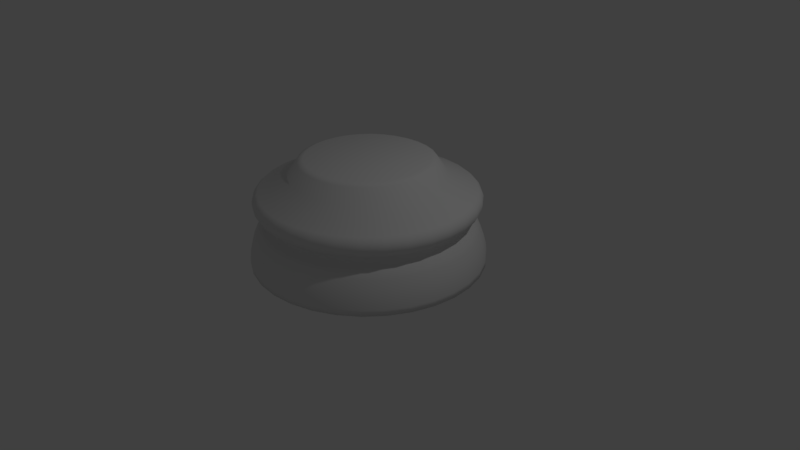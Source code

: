 # Source: chess_piece_base.blend  (saved by Blender 2.79.0; exported with 4.5.12 LTS)
import bpy
from mathutils import Matrix  # noqa: F401  (used for matrix-valued properties, if any)

bpy.ops.wm.read_factory_settings(use_empty=True)
scene = bpy.context.scene
scene.name = 'Scene'

# ---- collections
col_collection_1 = bpy.data.collections.new('Collection 1'); scene.collection.children.link(col_collection_1)

# ---- world
world_world = bpy.data.worlds.new('World'); scene.world = world_world
world_world.color = (0.05088, 0.05088, 0.05088)
world_world.use_sun_shadow = False
world_world.sun_shadow_jitter_overblur = 0.0
world_world.cycles.sampling_method = 'MANUAL'

# ---- cameras
cam_camera = bpy.data.cameras.new('Camera')
cam_camera.clip_end = 100.0
cam_camera.lens = 35.0
cam_camera.sensor_width = 32.0
cam_camera.sensor_height = 18.0
cam_camera.ortho_scale = 7.314
cam_camera.dof.focus_distance = 0.0
cam_camera.dof.aperture_fstop = 128.0

# ---- lights
light_lamp = bpy.data.lights.new('Lamp', 'POINT')
light_lamp.transmission_factor = 0.0
light_lamp.cutoff_distance = 30.0
light_lamp.energy = 100.0
light_lamp.shadow_buffer_clip_start = 1.001
light_lamp.shadow_soft_size = 0.1
light_lamp.shadow_maximum_resolution = 0.006
light_lamp.use_absolute_resolution = True

# ---- meshes
me_cylinder = bpy.data.meshes.new('Cylinder')
me_cylinder.from_pydata([(0.0, 1.5, -1.0), (0.2926, 1.471, -1.0), (0.574, 1.386, -1.0), (0.8334, 1.247, -1.0), (0.9891, 2.46e-07, 0.1283), (1.061, 1.061, -1.0), (1.247, 0.8334, -1.0), (1.386, 0.574, -1.0), (1.471, 0.2926, -1.0), (0.9701, 0.193, 0.1283), (1.5, 1.132e-07, -1.0), (1.471, -0.2926, -1.0), (1.386, -0.574, -1.0), (1.247, -0.8334, -1.0), (0.9138, 0.3785, 0.1283), (1.061, -1.061, -1.0), (0.8334, -1.247, -1.0), (0.574, -1.386, -1.0), (0.2926, -1.471, -1.0), (0.8224, 0.5495, 0.1283), (-4.888e-07, -1.5, -1.0), (-0.2926, -1.471, -1.0), (-0.574, -1.386, -1.0), (-0.8334, -1.247, -1.0), (0.6994, 0.6994, 0.1283), (-1.061, -1.061, -1.0), (-1.247, -0.8334, -1.0), (-1.386, -0.574, -1.0), (-1.471, -0.2926, -1.0), (0.5495, 0.8224, 0.1283), (-1.5, 1.448e-06, -1.0), (-1.471, 0.2926, -1.0), (-1.386, 0.574, -1.0), (-1.247, 0.8334, -1.0), (0.3785, 0.9138, 0.1283), (-1.061, 1.061, -1.0), (-0.8334, 1.247, -1.0), (-0.574, 1.386, -1.0), (-0.2926, 1.471, -1.0), (0.193, 0.9701, 0.1283), (8.413e-08, 0.7863, 0.3472), (0.1534, 0.7712, 0.3472), (0.3009, 0.7265, 0.3472), (0.4369, 0.6538, 0.3472), (0.556, 0.556, 0.3472), (0.6538, 0.4369, 0.3472), (0.7265, 0.3009, 0.3472), (0.7712, 0.1534, 0.3472), (0.7863, 2.954e-07, 0.3472), (0.7712, -0.1534, 0.3472), (0.7265, -0.3009, 0.3472), (0.6538, -0.4369, 0.3472), (0.556, -0.556, 0.3472), (0.4369, -0.6538, 0.3472), (0.3009, -0.7265, 0.3472), (0.1534, -0.7712, 0.3472), (-1.721e-07, -0.7863, 0.3472), (-0.1534, -0.7712, 0.3472), (-0.3009, -0.7265, 0.3472), (-0.4369, -0.6538, 0.3472), (-0.556, -0.556, 0.3472), (-0.6538, -0.4369, 0.3472), (-0.7265, -0.3009, 0.3472), (-0.7712, -0.1534, 0.3472), (-0.7863, 9.953e-07, 0.3472), (-0.7712, 0.1534, 0.3472), (-0.7265, 0.3009, 0.3472), (-0.6538, 0.4369, 0.3472), (-0.556, 0.556, 0.3472), (-0.4369, 0.6538, 0.3472), (-0.3009, 0.7265, 0.3472), (-0.1534, 0.7712, 0.3472), (0.9701, -0.193, 0.1283), (0.9138, -0.3785, 0.1283), (0.8224, -0.5495, 0.1283), (0.6994, -0.6994, 0.1283), (0.5495, -0.8224, 0.1283), (0.3785, -0.9138, 0.1283), (0.193, -0.9701, 0.1283), (-2.62e-07, -0.9891, 0.1283), (-0.193, -0.9701, 0.1283), (-0.3785, -0.9138, 0.1283), (-0.5495, -0.8224, 0.1283), (-0.6994, -0.6994, 0.1283), (-0.8224, -0.5495, 0.1283), (-0.9138, -0.3785, 0.1283), (-0.9701, -0.193, 0.1283), (-0.9891, 1.126e-06, 0.1283), (-0.9701, 0.193, 0.1283), (-0.9138, 0.3785, 0.1283), (-0.8224, 0.5495, 0.1283), (-0.6994, 0.6994, 0.1283), (-0.5495, 0.8224, 0.1283), (-0.3785, 0.9138, 0.1283), (-0.193, 0.9701, 0.1283), (6.025e-08, 0.9891, 0.1283), (-2.067e-07, -0.8637, 0.3143), (0.1685, -0.8471, 0.3143), (0.3305, -0.7979, 0.3143), (0.4798, -0.7181, 0.3143), (0.6107, -0.6107, 0.3143), (0.7181, -0.4798, 0.3143), (0.7979, -0.3305, 0.3143), (0.8471, -0.1685, 0.3143), (0.8637, 2.759e-07, 0.3143), (0.8471, 0.1685, 0.3143), (0.7979, 0.3305, 0.3143), (0.7181, 0.4798, 0.3143), (0.6107, 0.6107, 0.3143), (0.4798, 0.7181, 0.3143), (0.3305, 0.7979, 0.3143), (7.476e-08, 0.8637, 0.3143), (0.1685, 0.8471, 0.3143), (-0.1685, -0.8471, 0.3143), (-0.3305, -0.7979, 0.3143), (-0.4798, -0.7181, 0.3143), (-0.6107, -0.6107, 0.3143), (-0.7181, -0.4798, 0.3143), (-0.7979, -0.3305, 0.3143), (-0.8471, -0.1685, 0.3143), (-0.8637, 1.045e-06, 0.3143), (-0.8471, 0.1685, 0.3143), (-0.7979, 0.3305, 0.3143), (-0.7181, 0.4798, 0.3143), (-0.6107, 0.6107, 0.3143), (-0.4798, 0.7181, 0.3143), (-0.3305, 0.7979, 0.3143), (-0.1685, 0.8471, 0.3143), (1.35, 1.526e-07, -0.4868), (1.5, 1.132e-07, -0.9244), (1.407, 1.376e-07, -0.5793), (1.456, 1.249e-07, -0.695), (1.489, 1.163e-07, -0.8162), (1.324, 0.2633, -0.4868), (1.471, 0.2926, -0.9244), (1.38, 0.2745, -0.5793), (1.428, 0.2841, -0.695), (1.46, 0.2904, -0.8162), (1.247, 0.5165, -0.4868), (1.386, 0.574, -0.9244), (1.3, 0.5385, -0.5793), (1.345, 0.5572, -0.695), (1.375, 0.5696, -0.8162), (1.122, 0.7499, -0.4868), (1.247, 0.8334, -0.9244), (1.17, 0.7818, -0.5793), (1.211, 0.8089, -0.695), (1.238, 0.827, -0.8162), (0.9544, 0.9544, -0.4868), (1.061, 1.061, -0.9244), (0.9951, 0.9951, -0.5793), (1.03, 1.03, -0.695), (1.053, 1.053, -0.8162), (0.7499, 1.122, -0.4868), (0.8334, 1.247, -0.9244), (0.7818, 1.17, -0.5793), (0.8089, 1.211, -0.695), (0.827, 1.238, -0.8162), (0.5165, 1.247, -0.4868), (0.574, 1.386, -0.9244), (0.5385, 1.3, -0.5793), (0.5572, 1.345, -0.695), (0.5696, 1.375, -0.8162), (0.2633, 1.324, -0.4868), (0.2926, 1.471, -0.9244), (0.2745, 1.38, -0.5793), (0.2841, 1.428, -0.695), (0.2904, 1.46, -0.8162), (1.324, -0.2633, -0.4868), (1.471, -0.2926, -0.9244), (1.38, -0.2745, -0.5793), (1.428, -0.2841, -0.695), (1.46, -0.2904, -0.8162), (1.247, -0.5165, -0.4868), (1.386, -0.574, -0.9244), (1.3, -0.5385, -0.5793), (1.345, -0.5572, -0.695), (1.375, -0.5696, -0.8162), (1.122, -0.7499, -0.4868), (1.247, -0.8334, -0.9244), (1.17, -0.7818, -0.5793), (1.211, -0.8089, -0.695), (1.238, -0.827, -0.8162), (0.9544, -0.9544, -0.4868), (1.061, -1.061, -0.9244), (0.9951, -0.9951, -0.5793), (1.03, -1.03, -0.695), (1.053, -1.053, -0.8162), (0.7499, -1.122, -0.4868), (0.8334, -1.247, -0.9244), (0.7818, -1.17, -0.5793), (0.8089, -1.211, -0.695), (0.827, -1.238, -0.8162), (0.5165, -1.247, -0.4868), (0.574, -1.386, -0.9244), (0.5385, -1.3, -0.5793), (0.5572, -1.345, -0.695), (0.5696, -1.375, -0.8162), (0.2633, -1.324, -0.4868), (0.2926, -1.471, -0.9244), (0.2745, -1.38, -0.5793), (0.2841, -1.428, -0.695), (0.2904, -1.46, -0.8162), (-4.221e-07, -1.35, -0.4868), (-4.888e-07, -1.5, -0.9244), (-4.476e-07, -1.407, -0.5793), (-4.694e-07, -1.456, -0.695), (-4.837e-07, -1.489, -0.8162), (-0.2633, -1.324, -0.4868), (-0.2926, -1.471, -0.9244), (-0.2745, -1.38, -0.5793), (-0.2841, -1.428, -0.695), (-0.2904, -1.46, -0.8162), (-0.5165, -1.247, -0.4868), (-0.574, -1.386, -0.9244), (-0.5385, -1.3, -0.5793), (-0.5572, -1.345, -0.695), (-0.5696, -1.375, -0.8162), (-0.7499, -1.122, -0.4868), (-0.8334, -1.247, -0.9244), (-0.7818, -1.17, -0.5793), (-0.8089, -1.211, -0.695), (-0.827, -1.238, -0.8162), (-0.9544, -0.9544, -0.4868), (-1.061, -1.061, -0.9244), (-0.9951, -0.9951, -0.5793), (-1.03, -1.03, -0.695), (-1.053, -1.053, -0.8162), (-1.122, -0.7499, -0.4868), (-1.247, -0.8334, -0.9244), (-1.17, -0.7818, -0.5793), (-1.211, -0.8089, -0.695), (-1.238, -0.827, -0.8162), (-1.247, -0.5165, -0.4868), (-1.386, -0.574, -0.9244), (-1.3, -0.5385, -0.5793), (-1.345, -0.5572, -0.695), (-1.375, -0.5696, -0.8162), (-1.324, -0.2633, -0.4868), (-1.471, -0.2926, -0.9244), (-1.38, -0.2745, -0.5793), (-1.428, -0.284, -0.695), (-1.46, -0.2904, -0.8162), (-1.35, 1.354e-06, -0.4868), (-1.5, 1.448e-06, -0.9244), (-1.407, 1.39e-06, -0.5793), (-1.456, 1.421e-06, -0.695), (-1.489, 1.441e-06, -0.8162), (-1.324, 0.2633, -0.4868), (-1.471, 0.2926, -0.9244), (-1.38, 0.2745, -0.5793), (-1.428, 0.2841, -0.695), (-1.46, 0.2904, -0.8162), (-1.247, 0.5165, -0.4868), (-1.386, 0.574, -0.9244), (-1.3, 0.5385, -0.5793), (-1.345, 0.5572, -0.695), (-1.375, 0.5697, -0.8162), (-1.122, 0.7499, -0.4868), (-1.247, 0.8334, -0.9244), (-1.17, 0.7818, -0.5793), (-1.211, 0.8089, -0.695), (-1.238, 0.827, -0.8162), (-0.9544, 0.9544, -0.4868), (-1.061, 1.061, -0.9244), (-0.9951, 0.9951, -0.5793), (-1.03, 1.03, -0.695), (-1.053, 1.053, -0.8162), (-0.7499, 1.122, -0.4868), (-0.8334, 1.247, -0.9244), (-0.7818, 1.17, -0.5793), (-0.8089, 1.211, -0.695), (-0.827, 1.238, -0.8162), (-0.5165, 1.247, -0.4868), (-0.574, 1.386, -0.9244), (-0.5385, 1.3, -0.5793), (-0.5572, 1.345, -0.695), (-0.5696, 1.375, -0.8162), (-0.2633, 1.324, -0.4868), (-0.2926, 1.471, -0.9244), (-0.2745, 1.38, -0.5793), (-0.284, 1.428, -0.695), (-0.2904, 1.46, -0.8162), (0.0, 1.5, -0.9244), (1.772e-08, 1.35, -0.4868), (1.397e-09, 1.489, -0.8162), (5.122e-09, 1.456, -0.695), (1.094e-08, 1.407, -0.5793), (1.366, 1.484e-07, -0.05925), (1.404, 1.385e-07, -0.2649), (1.41, 1.369e-07, -0.1), (1.433, 1.311e-07, -0.1534), (1.43, 1.315e-07, -0.2113), (1.34, 0.2665, -0.05925), (1.377, 0.2739, -0.2649), (1.383, 0.2751, -0.1), (1.405, 0.2795, -0.1534), (1.403, 0.2791, -0.2113), (1.262, 0.5228, -0.05925), (1.297, 0.5372, -0.2649), (1.303, 0.5396, -0.1), (1.324, 0.5482, -0.1534), (1.322, 0.5474, -0.2113), (1.136, 0.7589, -0.05925), (1.167, 0.7799, -0.2649), (1.172, 0.7833, -0.1), (1.191, 0.7959, -0.1534), (1.189, 0.7947, -0.2113), (0.9659, 0.9659, -0.05925), (0.9926, 0.9926, -0.2649), (0.997, 0.997, -0.1), (1.013, 1.013, -0.1534), (1.011, 1.011, -0.2113), (0.7589, 1.136, -0.05925), (0.7799, 1.167, -0.2649), (0.7833, 1.172, -0.1), (0.7959, 1.191, -0.1534), (0.7947, 1.189, -0.2113), (0.5228, 1.262, -0.05925), (0.5372, 1.297, -0.2649), (0.5396, 1.303, -0.1), (0.5482, 1.324, -0.1534), (0.5474, 1.322, -0.2113), (0.2665, 1.34, -0.05925), (0.2739, 1.377, -0.2649), (0.2751, 1.383, -0.1), (0.2795, 1.405, -0.1534), (0.2791, 1.403, -0.2113), (1.34, -0.2665, -0.05925), (1.377, -0.2739, -0.2649), (1.383, -0.2751, -0.1), (1.405, -0.2795, -0.1534), (1.403, -0.2791, -0.2113), (1.262, -0.5228, -0.05925), (1.297, -0.5372, -0.2649), (1.303, -0.5396, -0.1), (1.324, -0.5482, -0.1534), (1.322, -0.5474, -0.2113), (1.136, -0.7589, -0.05925), (1.167, -0.7799, -0.2649), (1.172, -0.7833, -0.1), (1.191, -0.7959, -0.1534), (1.189, -0.7947, -0.2113), (0.9659, -0.9659, -0.05925), (0.9926, -0.9926, -0.2649), (0.997, -0.997, -0.1), (1.013, -1.013, -0.1534), (1.011, -1.011, -0.2113), (0.7589, -1.136, -0.05925), (0.7799, -1.167, -0.2649), (0.7833, -1.172, -0.1), (0.7959, -1.191, -0.1534), (0.7947, -1.189, -0.2113), (0.5228, -1.262, -0.05925), (0.5372, -1.297, -0.2649), (0.5396, -1.303, -0.1), (0.5482, -1.324, -0.1534), (0.5474, -1.322, -0.2113), (0.2665, -1.34, -0.05925), (0.2739, -1.377, -0.2649), (0.2751, -1.383, -0.1), (0.2795, -1.405, -0.1534), (0.2791, -1.403, -0.2113), (-4.293e-07, -1.366, -0.05925), (-4.461e-07, -1.404, -0.2649), (-4.487e-07, -1.41, -0.1), (-4.589e-07, -1.433, -0.1534), (-4.577e-07, -1.43, -0.2113), (-0.2665, -1.34, -0.05925), (-0.2739, -1.377, -0.2649), (-0.2751, -1.383, -0.1), (-0.2795, -1.405, -0.1534), (-0.2791, -1.403, -0.2113), (-0.5228, -1.262, -0.05925), (-0.5372, -1.297, -0.2649), (-0.5396, -1.303, -0.1), (-0.5482, -1.324, -0.1534), (-0.5474, -1.322, -0.2113), (-0.7589, -1.136, -0.05925), (-0.7799, -1.167, -0.2649), (-0.7833, -1.172, -0.1), (-0.7959, -1.191, -0.1534), (-0.7947, -1.189, -0.2113), (-0.9659, -0.9659, -0.05925), (-0.9926, -0.9926, -0.2649), (-0.997, -0.997, -0.1), (-1.013, -1.013, -0.1534), (-1.011, -1.011, -0.2113), (-1.136, -0.7589, -0.05925), (-1.167, -0.7799, -0.2649), (-1.172, -0.7833, -0.1), (-1.191, -0.7959, -0.1534), (-1.189, -0.7947, -0.2113), (-1.262, -0.5228, -0.05925), (-1.297, -0.5372, -0.2649), (-1.303, -0.5396, -0.1), (-1.324, -0.5482, -0.1534), (-1.322, -0.5474, -0.2113), (-1.34, -0.2665, -0.05925), (-1.377, -0.2739, -0.2649), (-1.383, -0.2751, -0.1), (-1.405, -0.2795, -0.1534), (-1.403, -0.2791, -0.2113), (-1.366, 1.364e-06, -0.05925), (-1.404, 1.388e-06, -0.2649), (-1.41, 1.392e-06, -0.1), (-1.433, 1.406e-06, -0.1534), (-1.43, 1.405e-06, -0.2113), (-1.34, 0.2665, -0.05925), (-1.377, 0.2739, -0.2649), (-1.383, 0.2751, -0.1), (-1.405, 0.2795, -0.1534), (-1.403, 0.2791, -0.2113), (-1.262, 0.5228, -0.05925), (-1.297, 0.5372, -0.2649), (-1.303, 0.5396, -0.1), (-1.324, 0.5482, -0.1534), (-1.322, 0.5474, -0.2113), (-1.136, 0.7589, -0.05925), (-1.167, 0.7799, -0.2649), (-1.172, 0.7833, -0.1), (-1.191, 0.7959, -0.1534), (-1.189, 0.7947, -0.2113), (-0.9659, 0.9659, -0.05925), (-0.9926, 0.9926, -0.2649), (-0.997, 0.997, -0.1), (-1.013, 1.013, -0.1534), (-1.011, 1.011, -0.2113), (-0.7589, 1.136, -0.05925), (-0.7799, 1.167, -0.2649), (-0.7833, 1.172, -0.1), (-0.7959, 1.191, -0.1534), (-0.7947, 1.189, -0.2113), (-0.5228, 1.262, -0.05925), (-0.5372, 1.297, -0.2649), (-0.5396, 1.303, -0.1), (-0.5482, 1.324, -0.1534), (-0.5474, 1.322, -0.2113), (-0.2665, 1.34, -0.05925), (-0.2739, 1.377, -0.2649), (-0.2751, 1.383, -0.1), (-0.2795, 1.405, -0.1534), (-0.2791, 1.403, -0.2113), (1.135e-08, 1.404, -0.2649), (1.58e-08, 1.366, -0.05925), (8.382e-09, 1.43, -0.2113), (7.916e-09, 1.433, -0.1534), (1.071e-08, 1.41, -0.1), (1.306, 1.631e-07, -0.3383), (1.316, 1.611e-07, -0.4682), (1.281, 1.692e-07, -0.3635), (1.27, 1.718e-07, -0.3918), (1.272, 1.718e-07, -0.4205), (1.288, 1.68e-07, -0.4468), (1.281, 0.2548, -0.3383), (1.29, 0.2566, -0.4682), (1.257, 0.25, -0.3635), (1.245, 0.2477, -0.3918), (1.247, 0.2481, -0.4205), (1.263, 0.2512, -0.4468), (1.207, 0.4998, -0.3383), (1.215, 0.5034, -0.4682), (1.184, 0.4904, -0.3635), (1.173, 0.4859, -0.3918), (1.175, 0.4867, -0.4205), (1.19, 0.4927, -0.4468), (1.086, 0.7256, -0.3383), (1.094, 0.7309, -0.4682), (1.065, 0.7119, -0.3635), (1.056, 0.7054, -0.3918), (1.057, 0.7065, -0.4205), (1.071, 0.7153, -0.4468), (0.9235, 0.9235, -0.3383), (0.9302, 0.9302, -0.4682), (0.9061, 0.9061, -0.3635), (0.8978, 0.8978, -0.3918), (0.8993, 0.8993, -0.4205), (0.9104, 0.9104, -0.4468), (0.7256, 1.086, -0.3383), (0.7309, 1.094, -0.4682), (0.7119, 1.065, -0.3635), (0.7054, 1.056, -0.3918), (0.7065, 1.057, -0.4205), (0.7153, 1.071, -0.4468), (0.4998, 1.207, -0.3383), (0.5034, 1.215, -0.4682), (0.4904, 1.184, -0.3635), (0.4859, 1.173, -0.3918), (0.4867, 1.175, -0.4205), (0.4927, 1.19, -0.4468), (0.2548, 1.281, -0.3383), (0.2566, 1.29, -0.4682), (0.25, 1.257, -0.3635), (0.2477, 1.245, -0.3918), (0.2481, 1.247, -0.4205), (0.2512, 1.263, -0.4468), (1.281, -0.2548, -0.3383), (1.29, -0.2566, -0.4682), (1.257, -0.25, -0.3635), (1.245, -0.2477, -0.3918), (1.247, -0.2481, -0.4205), (1.263, -0.2512, -0.4468), (1.207, -0.4998, -0.3383), (1.215, -0.5034, -0.4682), (1.184, -0.4904, -0.3635), (1.173, -0.4859, -0.3918), (1.175, -0.4867, -0.4205), (1.19, -0.4927, -0.4468), (1.086, -0.7256, -0.3383), (1.094, -0.7309, -0.4682), (1.065, -0.7119, -0.3635), (1.056, -0.7054, -0.3918), (1.057, -0.7065, -0.4205), (1.071, -0.7153, -0.4468), (0.9235, -0.9235, -0.3383), (0.9302, -0.9302, -0.4682), (0.9061, -0.9061, -0.3635), (0.8978, -0.8978, -0.3918), (0.8993, -0.8993, -0.4205), (0.9104, -0.9104, -0.4468), (0.7256, -1.086, -0.3383), (0.7309, -1.094, -0.4682), (0.7119, -1.065, -0.3635), (0.7054, -1.056, -0.3918), (0.7065, -1.057, -0.4205), (0.7153, -1.071, -0.4468), (0.4998, -1.207, -0.3383), (0.5034, -1.215, -0.4682), (0.4904, -1.184, -0.3635), (0.4859, -1.173, -0.3918), (0.4867, -1.175, -0.4205), (0.4927, -1.19, -0.4468), (0.2548, -1.281, -0.3383), (0.2566, -1.29, -0.4682), (0.25, -1.257, -0.3635), (0.2477, -1.245, -0.3918), (0.2481, -1.247, -0.4205), (0.2512, -1.263, -0.4468), (-4.016e-07, -1.306, -0.3383), (-4.064e-07, -1.316, -0.4682), (-3.901e-07, -1.281, -0.3635), (-3.846e-07, -1.27, -0.3918), (-3.86e-07, -1.272, -0.4205), (-3.934e-07, -1.288, -0.4468), (-0.2548, -1.281, -0.3383), (-0.2566, -1.29, -0.4682), (-0.25, -1.257, -0.3635), (-0.2477, -1.245, -0.3918), (-0.2481, -1.247, -0.4205), (-0.2512, -1.263, -0.4468), (-0.4998, -1.207, -0.3383), (-0.5034, -1.215, -0.4682), (-0.4904, -1.184, -0.3635), (-0.4859, -1.173, -0.3918), (-0.4867, -1.175, -0.4205), (-0.4927, -1.19, -0.4468), (-0.7256, -1.086, -0.3383), (-0.7309, -1.094, -0.4682), (-0.7119, -1.065, -0.3635), (-0.7054, -1.056, -0.3918), (-0.7065, -1.057, -0.4205), (-0.7153, -1.071, -0.4468), (-0.9235, -0.9235, -0.3383), (-0.9302, -0.9302, -0.4682), (-0.9061, -0.9061, -0.3635), (-0.8978, -0.8978, -0.3918), (-0.8993, -0.8993, -0.4205), (-0.9104, -0.9104, -0.4468), (-1.086, -0.7256, -0.3383), (-1.094, -0.7309, -0.4682), (-1.065, -0.7119, -0.3635), (-1.056, -0.7054, -0.3918), (-1.057, -0.7065, -0.4205), (-1.071, -0.7153, -0.4468), (-1.207, -0.4998, -0.3383), (-1.215, -0.5034, -0.4682), (-1.184, -0.4904, -0.3635), (-1.173, -0.4859, -0.3918), (-1.175, -0.4867, -0.4205), (-1.19, -0.4927, -0.4468), (-1.281, -0.2548, -0.3383), (-1.29, -0.2566, -0.4682), (-1.257, -0.25, -0.3635), (-1.245, -0.2477, -0.3918), (-1.247, -0.2481, -0.4205), (-1.263, -0.2512, -0.4468), (-1.306, 1.326e-06, -0.3383), (-1.316, 1.332e-06, -0.4682), (-1.281, 1.31e-06, -0.3635), (-1.27, 1.302e-06, -0.3918), (-1.272, 1.304e-06, -0.4205), (-1.288, 1.314e-06, -0.4468), (-1.281, 0.2548, -0.3383), (-1.29, 0.2566, -0.4682), (-1.257, 0.25, -0.3635), (-1.245, 0.2477, -0.3918), (-1.247, 0.2481, -0.4205), (-1.263, 0.2512, -0.4468), (-1.207, 0.4998, -0.3383), (-1.215, 0.5034, -0.4682), (-1.184, 0.4904, -0.3635), (-1.173, 0.4859, -0.3918), (-1.175, 0.4867, -0.4205), (-1.19, 0.4927, -0.4468), (-1.086, 0.7256, -0.3383), (-1.094, 0.7309, -0.4682), (-1.065, 0.7119, -0.3635), (-1.056, 0.7054, -0.3918), (-1.057, 0.7065, -0.4205), (-1.071, 0.7153, -0.4468), (-0.9235, 0.9235, -0.3383), (-0.9302, 0.9302, -0.4682), (-0.9061, 0.9061, -0.3635), (-0.8978, 0.8978, -0.3918), (-0.8993, 0.8993, -0.4205), (-0.9104, 0.9104, -0.4468), (-0.7256, 1.086, -0.3383), (-0.7309, 1.094, -0.4682), (-0.7119, 1.065, -0.3635), (-0.7054, 1.056, -0.3918), (-0.7065, 1.057, -0.4205), (-0.7153, 1.071, -0.4468), (-0.4998, 1.207, -0.3383), (-0.5034, 1.215, -0.4682), (-0.4904, 1.184, -0.3635), (-0.4859, 1.173, -0.3918), (-0.4867, 1.175, -0.4205), (-0.4927, 1.19, -0.4468), (-0.2548, 1.281, -0.3383), (-0.2566, 1.29, -0.4682), (-0.25, 1.257, -0.3635), (-0.2477, 1.245, -0.3918), (-0.2481, 1.247, -0.4205), (-0.2512, 1.263, -0.4468), (2.23e-08, 1.316, -0.4682), (2.4e-08, 1.306, -0.3383), (2.596e-08, 1.288, -0.4468), (2.817e-08, 1.272, -0.4205), (2.887e-08, 1.27, -0.3918), (2.724e-08, 1.281, -0.3635)], [], [(288, 4, 72, 328), (133, 455, 449, 128), (148, 473, 467, 143), (298, 14, 9, 293), (6, 144, 139, 7), (143, 467, 461, 138), (153, 479, 473, 148), (303, 19, 14, 298), (5, 149, 144, 6), (466, 304, 299, 460), (158, 485, 479, 153), (308, 24, 19, 303), (3, 154, 149, 5), (472, 309, 304, 466), (163, 491, 485, 158), (313, 29, 24, 308), (2, 159, 154, 3), (478, 314, 309, 472), (284, 634, 491, 163), (318, 34, 29, 313), (1, 164, 159, 2), (484, 319, 314, 478), (168, 497, 503, 173), (323, 39, 34, 318), (0, 283, 164, 1), (490, 324, 319, 484), (173, 503, 509, 178), (444, 95, 39, 323), (11, 169, 174, 12), (635, 443, 324, 490), (138, 461, 455, 133), (71, 70, 69, 68, 67, 66, 65, 64, 63, 62, 61, 60, 59, 58, 57, 56, 55, 54, 53, 52, 51, 50, 49, 48, 47, 46, 45, 44, 43, 42, 41, 40), (7, 139, 134, 8), (0, 1, 2, 3, 5, 6, 7, 8, 10, 11, 12, 13, 15, 16, 17, 18, 20, 21, 22, 23, 25, 26, 27, 28, 30, 31, 32, 33, 35, 36, 37, 38), (127, 71, 40, 111), (126, 70, 71, 127), (125, 69, 70, 126), (124, 68, 69, 125), (123, 67, 68, 124), (122, 66, 67, 123), (121, 65, 66, 122), (120, 64, 65, 121), (119, 63, 64, 120), (118, 62, 63, 119), (117, 61, 62, 118), (116, 60, 61, 117), (115, 59, 60, 116), (114, 58, 59, 115), (113, 57, 58, 114), (96, 56, 57, 113), (97, 55, 56, 96), (98, 54, 55, 97), (99, 53, 54, 98), (100, 52, 53, 99), (101, 51, 52, 100), (102, 50, 51, 101), (103, 49, 50, 102), (104, 48, 49, 103), (105, 47, 48, 104), (106, 46, 47, 105), (107, 45, 46, 106), (108, 44, 45, 107), (109, 43, 44, 108), (110, 42, 43, 109), (112, 41, 42, 110), (111, 40, 41, 112), (8, 134, 129, 10), (448, 289, 329, 496), (128, 449, 497, 168), (293, 9, 4, 288), (496, 329, 334, 502), (12, 174, 179, 13), (328, 72, 73, 333), (178, 509, 515, 183), (502, 334, 339, 508), (13, 179, 184, 15), (333, 73, 74, 338), (183, 515, 521, 188), (508, 339, 344, 514), (15, 184, 189, 16), (338, 74, 75, 343), (188, 521, 527, 193), (514, 344, 349, 520), (16, 189, 194, 17), (343, 75, 76, 348), (193, 527, 533, 198), (520, 349, 354, 526), (17, 194, 199, 18), (348, 76, 77, 353), (198, 533, 539, 203), (526, 354, 359, 532), (18, 199, 204, 20), (353, 77, 78, 358), (538, 364, 369, 544), (532, 359, 364, 538), (544, 369, 374, 550), (358, 78, 79, 363), (203, 539, 545, 208), (21, 209, 214, 22), (20, 204, 209, 21), (363, 79, 80, 368), (368, 80, 81, 373), (550, 374, 379, 556), (22, 214, 219, 23), (373, 81, 82, 378), (208, 545, 551, 213), (556, 379, 384, 562), (23, 219, 224, 25), (378, 82, 83, 383), (213, 551, 557, 218), (562, 384, 389, 568), (25, 224, 229, 26), (383, 83, 84, 388), (218, 557, 563, 223), (568, 389, 394, 574), (26, 229, 234, 27), (388, 84, 85, 393), (223, 563, 569, 228), (574, 394, 399, 580), (27, 234, 239, 28), (393, 85, 86, 398), (228, 569, 575, 233), (580, 399, 404, 586), (28, 239, 244, 30), (398, 86, 87, 403), (233, 575, 581, 238), (586, 404, 409, 592), (30, 244, 249, 31), (403, 87, 88, 408), (238, 581, 587, 243), (592, 409, 414, 598), (31, 249, 254, 32), (408, 88, 89, 413), (243, 587, 593, 248), (598, 414, 419, 604), (32, 254, 259, 33), (413, 89, 90, 418), (248, 593, 599, 253), (604, 419, 424, 610), (33, 259, 264, 35), (418, 90, 91, 423), (253, 599, 605, 258), (610, 424, 429, 616), (35, 264, 269, 36), (423, 91, 92, 428), (258, 605, 611, 263), (616, 429, 434, 622), (36, 269, 274, 37), (428, 92, 93, 433), (263, 611, 617, 268), (622, 434, 439, 628), (37, 274, 279, 38), (433, 93, 94, 438), (268, 617, 623, 273), (628, 439, 443, 635), (38, 279, 283, 0), (438, 94, 95, 444), (273, 623, 629, 278), (278, 629, 634, 284), (95, 111, 112, 39), (39, 112, 110, 34), (34, 110, 109, 29), (29, 109, 108, 24), (24, 108, 107, 19), (19, 107, 106, 14), (14, 106, 105, 9), (9, 105, 104, 4), (4, 104, 103, 72), (72, 103, 102, 73), (73, 102, 101, 74), (74, 101, 100, 75), (75, 100, 99, 76), (76, 99, 98, 77), (77, 98, 97, 78), (78, 97, 96, 79), (79, 96, 113, 80), (80, 113, 114, 81), (81, 114, 115, 82), (82, 115, 116, 83), (83, 116, 117, 84), (84, 117, 118, 85), (85, 118, 119, 86), (86, 119, 120, 87), (87, 120, 121, 88), (88, 121, 122, 89), (89, 122, 123, 90), (90, 123, 124, 91), (91, 124, 125, 92), (92, 125, 126, 93), (93, 126, 127, 94), (94, 127, 111, 95), (284, 163, 165, 287), (287, 165, 166, 286), (286, 166, 167, 285), (285, 167, 164, 283), (163, 158, 160, 165), (165, 160, 161, 166), (166, 161, 162, 167), (167, 162, 159, 164), (158, 153, 155, 160), (160, 155, 156, 161), (161, 156, 157, 162), (162, 157, 154, 159), (153, 148, 150, 155), (155, 150, 151, 156), (156, 151, 152, 157), (157, 152, 149, 154), (148, 143, 145, 150), (150, 145, 146, 151), (151, 146, 147, 152), (152, 147, 144, 149), (143, 138, 140, 145), (145, 140, 141, 146), (146, 141, 142, 147), (147, 142, 139, 144), (138, 133, 135, 140), (140, 135, 136, 141), (141, 136, 137, 142), (142, 137, 134, 139), (133, 128, 130, 135), (135, 130, 131, 136), (136, 131, 132, 137), (137, 132, 129, 134), (128, 168, 170, 130), (130, 170, 171, 131), (131, 171, 172, 132), (132, 172, 169, 129), (168, 173, 175, 170), (170, 175, 176, 171), (171, 176, 177, 172), (172, 177, 174, 169), (173, 178, 180, 175), (175, 180, 181, 176), (176, 181, 182, 177), (177, 182, 179, 174), (178, 183, 185, 180), (180, 185, 186, 181), (181, 186, 187, 182), (182, 187, 184, 179), (183, 188, 190, 185), (185, 190, 191, 186), (186, 191, 192, 187), (187, 192, 189, 184), (188, 193, 195, 190), (190, 195, 196, 191), (191, 196, 197, 192), (192, 197, 194, 189), (193, 198, 200, 195), (195, 200, 201, 196), (196, 201, 202, 197), (197, 202, 199, 194), (198, 203, 205, 200), (200, 205, 206, 201), (201, 206, 207, 202), (202, 207, 204, 199), (203, 208, 210, 205), (205, 210, 211, 206), (206, 211, 212, 207), (207, 212, 209, 204), (208, 213, 215, 210), (210, 215, 216, 211), (211, 216, 217, 212), (212, 217, 214, 209), (213, 218, 220, 215), (215, 220, 221, 216), (216, 221, 222, 217), (217, 222, 219, 214), (218, 223, 225, 220), (220, 225, 226, 221), (221, 226, 227, 222), (222, 227, 224, 219), (223, 228, 230, 225), (225, 230, 231, 226), (226, 231, 232, 227), (227, 232, 229, 224), (228, 233, 235, 230), (230, 235, 236, 231), (231, 236, 237, 232), (232, 237, 234, 229), (233, 238, 240, 235), (235, 240, 241, 236), (236, 241, 242, 237), (237, 242, 239, 234), (238, 243, 245, 240), (240, 245, 246, 241), (241, 246, 247, 242), (242, 247, 244, 239), (243, 248, 250, 245), (245, 250, 251, 246), (246, 251, 252, 247), (247, 252, 249, 244), (248, 253, 255, 250), (250, 255, 256, 251), (251, 256, 257, 252), (252, 257, 254, 249), (253, 258, 260, 255), (255, 260, 261, 256), (256, 261, 262, 257), (257, 262, 259, 254), (258, 263, 265, 260), (260, 265, 266, 261), (261, 266, 267, 262), (262, 267, 264, 259), (263, 268, 270, 265), (265, 270, 271, 266), (266, 271, 272, 267), (267, 272, 269, 264), (268, 273, 275, 270), (270, 275, 276, 271), (271, 276, 277, 272), (272, 277, 274, 269), (273, 278, 280, 275), (275, 280, 281, 276), (276, 281, 282, 277), (277, 282, 279, 274), (278, 284, 287, 280), (280, 287, 286, 281), (281, 286, 285, 282), (282, 285, 283, 279), (10, 129, 169, 11), (444, 323, 325, 447), (447, 325, 326, 446), (446, 326, 327, 445), (445, 327, 324, 443), (323, 318, 320, 325), (325, 320, 321, 326), (326, 321, 322, 327), (327, 322, 319, 324), (318, 313, 315, 320), (320, 315, 316, 321), (321, 316, 317, 322), (322, 317, 314, 319), (313, 308, 310, 315), (315, 310, 311, 316), (316, 311, 312, 317), (317, 312, 309, 314), (308, 303, 305, 310), (310, 305, 306, 311), (311, 306, 307, 312), (312, 307, 304, 309), (303, 298, 300, 305), (305, 300, 301, 306), (306, 301, 302, 307), (307, 302, 299, 304), (298, 293, 295, 300), (300, 295, 296, 301), (301, 296, 297, 302), (302, 297, 294, 299), (293, 288, 290, 295), (295, 290, 291, 296), (296, 291, 292, 297), (297, 292, 289, 294), (288, 328, 330, 290), (290, 330, 331, 291), (291, 331, 332, 292), (292, 332, 329, 289), (328, 333, 335, 330), (330, 335, 336, 331), (331, 336, 337, 332), (332, 337, 334, 329), (333, 338, 340, 335), (335, 340, 341, 336), (336, 341, 342, 337), (337, 342, 339, 334), (338, 343, 345, 340), (340, 345, 346, 341), (341, 346, 347, 342), (342, 347, 344, 339), (343, 348, 350, 345), (345, 350, 351, 346), (346, 351, 352, 347), (347, 352, 349, 344), (348, 353, 355, 350), (350, 355, 356, 351), (351, 356, 357, 352), (352, 357, 354, 349), (353, 358, 360, 355), (355, 360, 361, 356), (356, 361, 362, 357), (357, 362, 359, 354), (358, 363, 365, 360), (360, 365, 366, 361), (361, 366, 367, 362), (362, 367, 364, 359), (363, 368, 370, 365), (365, 370, 371, 366), (366, 371, 372, 367), (367, 372, 369, 364), (368, 373, 375, 370), (370, 375, 376, 371), (371, 376, 377, 372), (372, 377, 374, 369), (373, 378, 380, 375), (375, 380, 381, 376), (376, 381, 382, 377), (377, 382, 379, 374), (378, 383, 385, 380), (380, 385, 386, 381), (381, 386, 387, 382), (382, 387, 384, 379), (383, 388, 390, 385), (385, 390, 391, 386), (386, 391, 392, 387), (387, 392, 389, 384), (388, 393, 395, 390), (390, 395, 396, 391), (391, 396, 397, 392), (392, 397, 394, 389), (393, 398, 400, 395), (395, 400, 401, 396), (396, 401, 402, 397), (397, 402, 399, 394), (398, 403, 405, 400), (400, 405, 406, 401), (401, 406, 407, 402), (402, 407, 404, 399), (403, 408, 410, 405), (405, 410, 411, 406), (406, 411, 412, 407), (407, 412, 409, 404), (408, 413, 415, 410), (410, 415, 416, 411), (411, 416, 417, 412), (412, 417, 414, 409), (413, 418, 420, 415), (415, 420, 421, 416), (416, 421, 422, 417), (417, 422, 419, 414), (418, 423, 425, 420), (420, 425, 426, 421), (421, 426, 427, 422), (422, 427, 424, 419), (423, 428, 430, 425), (425, 430, 431, 426), (426, 431, 432, 427), (427, 432, 429, 424), (428, 433, 435, 430), (430, 435, 436, 431), (431, 436, 437, 432), (432, 437, 434, 429), (433, 438, 440, 435), (435, 440, 441, 436), (436, 441, 442, 437), (437, 442, 439, 434), (438, 444, 447, 440), (440, 447, 446, 441), (441, 446, 445, 442), (442, 445, 443, 439), (460, 299, 294, 454), (635, 490, 492, 639), (639, 492, 493, 638), (638, 493, 494, 637), (637, 494, 495, 636), (636, 495, 491, 634), (490, 484, 486, 492), (492, 486, 487, 493), (493, 487, 488, 494), (494, 488, 489, 495), (495, 489, 485, 491), (484, 478, 480, 486), (486, 480, 481, 487), (487, 481, 482, 488), (488, 482, 483, 489), (489, 483, 479, 485), (478, 472, 474, 480), (480, 474, 475, 481), (481, 475, 476, 482), (482, 476, 477, 483), (483, 477, 473, 479), (472, 466, 468, 474), (474, 468, 469, 475), (475, 469, 470, 476), (476, 470, 471, 477), (477, 471, 467, 473), (466, 460, 462, 468), (468, 462, 463, 469), (469, 463, 464, 470), (470, 464, 465, 471), (471, 465, 461, 467), (460, 454, 456, 462), (462, 456, 457, 463), (463, 457, 458, 464), (464, 458, 459, 465), (465, 459, 455, 461), (454, 448, 450, 456), (456, 450, 451, 457), (457, 451, 452, 458), (458, 452, 453, 459), (459, 453, 449, 455), (448, 496, 498, 450), (450, 498, 499, 451), (451, 499, 500, 452), (452, 500, 501, 453), (453, 501, 497, 449), (496, 502, 504, 498), (498, 504, 505, 499), (499, 505, 506, 500), (500, 506, 507, 501), (501, 507, 503, 497), (502, 508, 510, 504), (504, 510, 511, 505), (505, 511, 512, 506), (506, 512, 513, 507), (507, 513, 509, 503), (508, 514, 516, 510), (510, 516, 517, 511), (511, 517, 518, 512), (512, 518, 519, 513), (513, 519, 515, 509), (514, 520, 522, 516), (516, 522, 523, 517), (517, 523, 524, 518), (518, 524, 525, 519), (519, 525, 521, 515), (520, 526, 528, 522), (522, 528, 529, 523), (523, 529, 530, 524), (524, 530, 531, 525), (525, 531, 527, 521), (526, 532, 534, 528), (528, 534, 535, 529), (529, 535, 536, 530), (530, 536, 537, 531), (531, 537, 533, 527), (532, 538, 540, 534), (534, 540, 541, 535), (535, 541, 542, 536), (536, 542, 543, 537), (537, 543, 539, 533), (538, 544, 546, 540), (540, 546, 547, 541), (541, 547, 548, 542), (542, 548, 549, 543), (543, 549, 545, 539), (544, 550, 552, 546), (546, 552, 553, 547), (547, 553, 554, 548), (548, 554, 555, 549), (549, 555, 551, 545), (550, 556, 558, 552), (552, 558, 559, 553), (553, 559, 560, 554), (554, 560, 561, 555), (555, 561, 557, 551), (556, 562, 564, 558), (558, 564, 565, 559), (559, 565, 566, 560), (560, 566, 567, 561), (561, 567, 563, 557), (562, 568, 570, 564), (564, 570, 571, 565), (565, 571, 572, 566), (566, 572, 573, 567), (567, 573, 569, 563), (568, 574, 576, 570), (570, 576, 577, 571), (571, 577, 578, 572), (572, 578, 579, 573), (573, 579, 575, 569), (574, 580, 582, 576), (576, 582, 583, 577), (577, 583, 584, 578), (578, 584, 585, 579), (579, 585, 581, 575), (580, 586, 588, 582), (582, 588, 589, 583), (583, 589, 590, 584), (584, 590, 591, 585), (585, 591, 587, 581), (586, 592, 594, 588), (588, 594, 595, 589), (589, 595, 596, 590), (590, 596, 597, 591), (591, 597, 593, 587), (592, 598, 600, 594), (594, 600, 601, 595), (595, 601, 602, 596), (596, 602, 603, 597), (597, 603, 599, 593), (598, 604, 606, 600), (600, 606, 607, 601), (601, 607, 608, 602), (602, 608, 609, 603), (603, 609, 605, 599), (604, 610, 612, 606), (606, 612, 613, 607), (607, 613, 614, 608), (608, 614, 615, 609), (609, 615, 611, 605), (610, 616, 618, 612), (612, 618, 619, 613), (613, 619, 620, 614), (614, 620, 621, 615), (615, 621, 617, 611), (616, 622, 624, 618), (618, 624, 625, 619), (619, 625, 626, 620), (620, 626, 627, 621), (621, 627, 623, 617), (622, 628, 630, 624), (624, 630, 631, 625), (625, 631, 632, 626), (626, 632, 633, 627), (627, 633, 629, 623), (628, 635, 639, 630), (630, 639, 638, 631), (631, 638, 637, 632), (632, 637, 636, 633), (633, 636, 634, 629), (454, 294, 289, 448)])
me_cylinder.polygons.foreach_set('use_smooth', [True] * 610)
me_cylinder.use_remesh_preserve_volume = False
me_cylinder.use_remesh_preserve_attributes = False
me_cylinder.use_mirror_vertex_groups = False
me_cylinder.update()

# ---- objects
ob_cylinder = bpy.data.objects.new('Cylinder', me_cylinder)
ob_lamp = bpy.data.objects.new('Lamp', light_lamp)
ob_camera = bpy.data.objects.new('Camera', cam_camera)

# ---- transforms, parenting, visibility, modifiers, constraints
ob_cylinder.location = (0.0, 0.0, 0.9976)
ob_cylinder.lineart.crease_threshold = 0.0
ob_lamp.location = (4.076, 1.005, 5.904)
ob_lamp.rotation_euler = (0.6503, 0.05522, 1.866)
ob_lamp.lock_rotations_4d = False
ob_lamp.empty_display_type = 'ARROWS'
ob_lamp.color = (0.0, 0.0, 0.0, 0.0)
ob_lamp.lineart.crease_threshold = 0.0
ob_camera.location = (7.481, -6.508, 5.344)
ob_camera.rotation_euler = (1.109, 0.0, 0.8149)
ob_camera.lock_rotations_4d = False
ob_camera.empty_display_type = 'ARROWS'
ob_camera.color = (0.0, 0.0, 0.0, 0.0)
ob_camera.display_type = 'WIRE'
ob_camera.lineart.crease_threshold = 0.0

# ---- collection membership
col_collection_1.objects.link(ob_cylinder)
col_collection_1.objects.link(ob_lamp)
col_collection_1.objects.link(ob_camera)

# ---- scene / render settings (as saved in the file)
scene.camera = ob_camera
scene.frame_start = 1; scene.frame_end = 250; scene.frame_set(1)
scene.render.engine = 'BLENDER_EEVEE_NEXT'
scene.render.resolution_percentage = 50
scene.render.dither_intensity = 0.0
scene.cycles.use_denoising = False
scene.cycles.samples = 128
scene.cycles.sampling_pattern = 'TABULATED_SOBOL'
scene.cycles.use_adaptive_sampling = False
scene.cycles.use_light_tree = False
scene.cycles.blur_glossy = 0.0
scene.cycles.sample_clamp_indirect = 0.0
scene.view_settings.view_transform = 'Standard'
bpy.context.view_layer.update()
